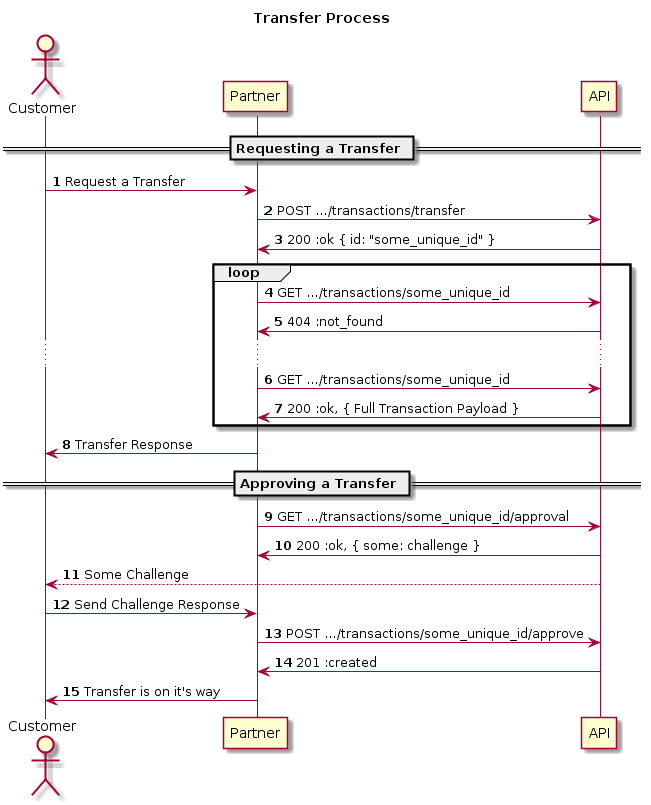

The diagram above was rendered by PlantUML. Its source (embedded in the PNG):
@startuml
autonumber

title Transfer Process

actor Customer as CUS
participant Partner as PAR
participant API as API

== Requesting a Transfer ==
CUS -> PAR: Request a Transfer
PAR -> API: POST …/transactions/transfer
API -> PAR: 200 :ok { id: "some_unique_id" }

loop
   PAR -> API: GET …/transactions/some_unique_id
   API -> PAR: 404 :not_found
   …
   PAR -> API: GET …/transactions/some_unique_id
   API -> PAR: 200 :ok, { Full Transaction Payload }
end
PAR -> CUS: Transfer Response

== Approving a Transfer ==
PAR -> API: GET …/transactions/some_unique_id/approval
API -> PAR: 200 :ok, { some: challenge }

API --> CUS: Some Challenge
CUS -> PAR: Send Challenge Response
PAR -> API: POST …/transactions/some_unique_id/approve
API -> PAR: 201 :created
PAR -> CUS: Transfer is on it's way
@enduml